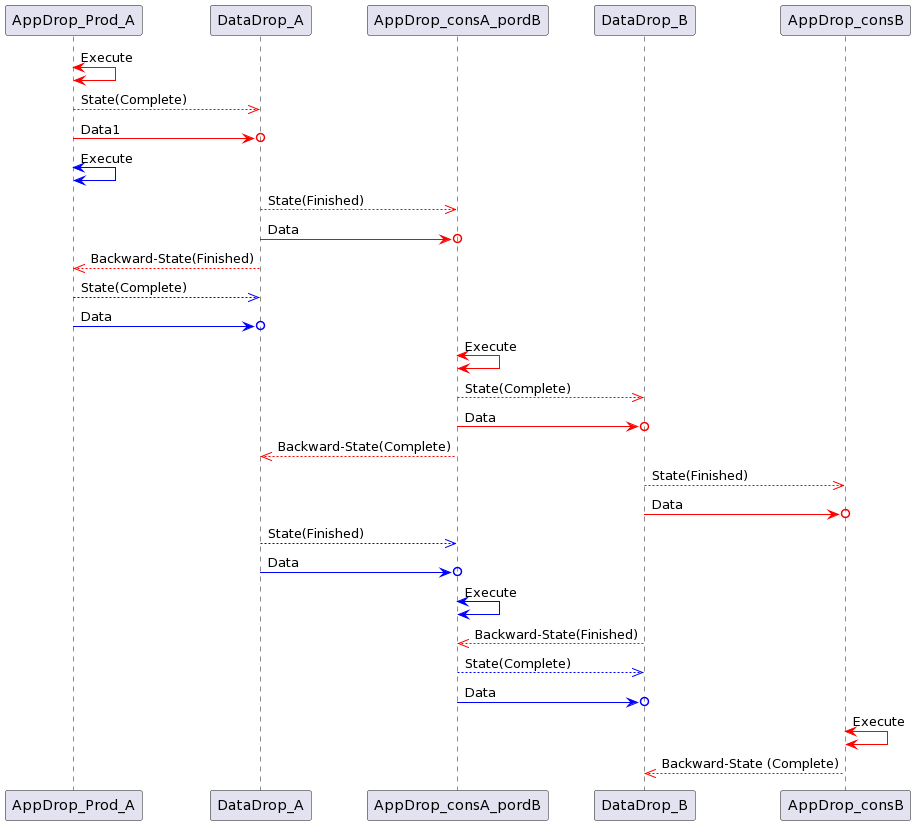

The diagram above was rendered by PlantUML. Its source (embedded in the PNG):
@startuml
AppDrop_Prod_A  <[#red]-> AppDrop_Prod_A :Execute
AppDrop_Prod_A  -[#red]-->> DataDrop_A  :State(Complete)
AppDrop_Prod_A  -[#red]>o  DataDrop_A  :Data1
 
AppDrop_Prod_A  <[#0000FF]-> AppDrop_Prod_A  :Execute
 
DataDrop_A  -[#red]-->> AppDrop_consA_pordB  :State(Finished) 

DataDrop_A  -[#red]>o AppDrop_consA_pordB  : Data
DataDrop_A  -[#red]-->> AppDrop_Prod_A  :Backward-State(Finished)

AppDrop_Prod_A  -[#0000FF]-->> DataDrop_A  :State(Complete)
AppDrop_Prod_A  -[#0000FF]>o DataDrop_A  :Data

AppDrop_consA_pordB  <[#red]-> AppDrop_consA_pordB  :Execute
AppDrop_consA_pordB  -[#red]-->> DataDrop_B:State(Complete)
AppDrop_consA_pordB  -[#red]>o  DataDrop_B:Data
AppDrop_consA_pordB  -[#red]-->> DataDrop_A  :Backward-State(Complete)

DataDrop_B -[#red]-->> AppDrop_consB : State(Finished)
DataDrop_B -[#red]>o  AppDrop_consB : Data

DataDrop_A  -[#0000FF]-->> AppDrop_consA_pordB  :State(Finished)
DataDrop_A  -[#0000FF]>o AppDrop_consA_pordB  : Data

AppDrop_consA_pordB  <[#0000FF]-> AppDrop_consA_pordB  :Execute

DataDrop_B  -[#red]-->> AppDrop_consA_pordB  :Backward-State(Finished)
AppDrop_consA_pordB  -[#0000FF]-->> DataDrop_B:State(Complete)
AppDrop_consA_pordB  -[#0000FF]>o  DataDrop_B:Data

AppDrop_consB  <[#red]-> AppDrop_consB:Execute
AppDrop_consB  -[#red]-->> DataDrop_B:Backward-State (Complete)
@enduml